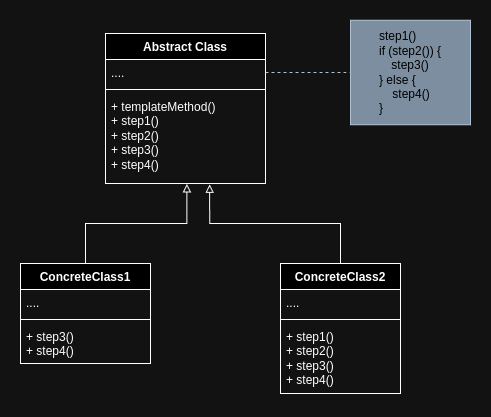

The diagram above was exported from draw.io. Its source (the exported page's mxGraphModel, read from the mxfile embedded in the PNG):
<mxGraphModel dx="830" dy="426" grid="1" gridSize="10" guides="1" tooltips="1" connect="1" arrows="1" fold="1" page="1" pageScale="1" pageWidth="850" pageHeight="1100" math="0" shadow="0">
  <root>
    <mxCell id="0" />
    <mxCell id="1" parent="0" />
    <mxCell id="W2XDpspYo8uMqF7i_rQs-5" style="edgeStyle=orthogonalEdgeStyle;rounded=0;orthogonalLoop=1;jettySize=auto;html=1;exitX=0.5;exitY=1;exitDx=0;exitDy=0;" edge="1" parent="1">
      <mxGeometry relative="1" as="geometry">
        <mxPoint x="330" y="278.20000000000005" as="targetPoint" />
        <mxPoint x="330" y="278" as="sourcePoint" />
      </mxGeometry>
    </mxCell>
    <mxCell id="W2XDpspYo8uMqF7i_rQs-16" value="Abstract Class&lt;div&gt;&lt;br&gt;&lt;/div&gt;" style="swimlane;fontStyle=1;align=center;verticalAlign=top;childLayout=stackLayout;horizontal=1;startSize=26;horizontalStack=0;resizeParent=1;resizeParentMax=0;resizeLast=0;collapsible=1;marginBottom=0;whiteSpace=wrap;html=1;" vertex="1" parent="1">
      <mxGeometry x="265" y="280" width="160" height="150" as="geometry" />
    </mxCell>
    <mxCell id="W2XDpspYo8uMqF7i_rQs-17" value="...." style="text;strokeColor=none;fillColor=none;align=left;verticalAlign=top;spacingLeft=4;spacingRight=4;overflow=hidden;rotatable=0;points=[[0,0.5],[1,0.5]];portConstraint=eastwest;whiteSpace=wrap;html=1;" vertex="1" parent="W2XDpspYo8uMqF7i_rQs-16">
      <mxGeometry y="26" width="160" height="26" as="geometry" />
    </mxCell>
    <mxCell id="W2XDpspYo8uMqF7i_rQs-18" value="" style="line;strokeWidth=1;fillColor=none;align=left;verticalAlign=middle;spacingTop=-1;spacingLeft=3;spacingRight=3;rotatable=0;labelPosition=right;points=[];portConstraint=eastwest;strokeColor=inherit;" vertex="1" parent="W2XDpspYo8uMqF7i_rQs-16">
      <mxGeometry y="52" width="160" height="8" as="geometry" />
    </mxCell>
    <mxCell id="W2XDpspYo8uMqF7i_rQs-19" value="+ templateMethod()&lt;br&gt;+ step1()&lt;br&gt;+ step2()&lt;br&gt;+ step3()&lt;br&gt;+ step4()" style="text;strokeColor=none;fillColor=none;align=left;verticalAlign=top;spacingLeft=4;spacingRight=4;overflow=hidden;rotatable=0;points=[[0,0.5],[1,0.5]];portConstraint=eastwest;whiteSpace=wrap;html=1;" vertex="1" parent="W2XDpspYo8uMqF7i_rQs-16">
      <mxGeometry y="60" width="160" height="90" as="geometry" />
    </mxCell>
    <mxCell id="W2XDpspYo8uMqF7i_rQs-21" value="&lt;div style=&quot;text-align: left;&quot;&gt;&lt;span style=&quot;background-color: initial;&quot;&gt;step1()&lt;/span&gt;&lt;/div&gt;if (step2()) {&lt;div&gt;step3()&lt;br&gt;&lt;div style=&quot;text-align: left;&quot;&gt;&lt;span style=&quot;background-color: initial;&quot;&gt;} else {&lt;/span&gt;&lt;/div&gt;&lt;/div&gt;&lt;div style=&quot;text-align: left;&quot;&gt;&lt;span style=&quot;background-color: initial;&quot;&gt;&amp;nbsp; &amp;nbsp; step4()&lt;/span&gt;&lt;/div&gt;&lt;div style=&quot;text-align: left;&quot;&gt;&lt;span style=&quot;background-color: initial;&quot;&gt;}&lt;/span&gt;&lt;/div&gt;" style="rounded=0;whiteSpace=wrap;html=1;fillColor=#647687;fontColor=#ffffff;strokeColor=#314354;" vertex="1" parent="1">
      <mxGeometry x="510" y="266.75" width="120" height="104.5" as="geometry" />
    </mxCell>
    <mxCell id="W2XDpspYo8uMqF7i_rQs-20" style="edgeStyle=orthogonalEdgeStyle;rounded=0;orthogonalLoop=1;jettySize=auto;html=1;endArrow=none;endFill=0;dashed=1;entryX=0;entryY=0.5;entryDx=0;entryDy=0;fillColor=#647687;strokeColor=#314354;" edge="1" parent="1" source="W2XDpspYo8uMqF7i_rQs-17" target="W2XDpspYo8uMqF7i_rQs-21">
      <mxGeometry relative="1" as="geometry">
        <mxPoint x="510" y="319" as="targetPoint" />
      </mxGeometry>
    </mxCell>
    <mxCell id="W2XDpspYo8uMqF7i_rQs-22" value="&lt;div&gt;ConcreteClass1&lt;/div&gt;" style="swimlane;fontStyle=1;align=center;verticalAlign=top;childLayout=stackLayout;horizontal=1;startSize=26;horizontalStack=0;resizeParent=1;resizeParentMax=0;resizeLast=0;collapsible=1;marginBottom=0;whiteSpace=wrap;html=1;" vertex="1" parent="1">
      <mxGeometry x="180" y="510" width="130" height="100" as="geometry" />
    </mxCell>
    <mxCell id="W2XDpspYo8uMqF7i_rQs-23" value="...." style="text;strokeColor=none;fillColor=none;align=left;verticalAlign=top;spacingLeft=4;spacingRight=4;overflow=hidden;rotatable=0;points=[[0,0.5],[1,0.5]];portConstraint=eastwest;whiteSpace=wrap;html=1;" vertex="1" parent="W2XDpspYo8uMqF7i_rQs-22">
      <mxGeometry y="26" width="130" height="26" as="geometry" />
    </mxCell>
    <mxCell id="W2XDpspYo8uMqF7i_rQs-24" value="" style="line;strokeWidth=1;fillColor=none;align=left;verticalAlign=middle;spacingTop=-1;spacingLeft=3;spacingRight=3;rotatable=0;labelPosition=right;points=[];portConstraint=eastwest;strokeColor=inherit;" vertex="1" parent="W2XDpspYo8uMqF7i_rQs-22">
      <mxGeometry y="52" width="130" height="8" as="geometry" />
    </mxCell>
    <mxCell id="W2XDpspYo8uMqF7i_rQs-25" value="+ step3()&lt;br&gt;+ step4()" style="text;strokeColor=none;fillColor=none;align=left;verticalAlign=top;spacingLeft=4;spacingRight=4;overflow=hidden;rotatable=0;points=[[0,0.5],[1,0.5]];portConstraint=eastwest;whiteSpace=wrap;html=1;" vertex="1" parent="W2XDpspYo8uMqF7i_rQs-22">
      <mxGeometry y="60" width="130" height="40" as="geometry" />
    </mxCell>
    <mxCell id="W2XDpspYo8uMqF7i_rQs-26" value="&lt;div&gt;ConcreteClass2&lt;/div&gt;" style="swimlane;fontStyle=1;align=center;verticalAlign=top;childLayout=stackLayout;horizontal=1;startSize=26;horizontalStack=0;resizeParent=1;resizeParentMax=0;resizeLast=0;collapsible=1;marginBottom=0;whiteSpace=wrap;html=1;" vertex="1" parent="1">
      <mxGeometry x="440" y="510" width="120" height="130" as="geometry" />
    </mxCell>
    <mxCell id="W2XDpspYo8uMqF7i_rQs-27" value="...." style="text;strokeColor=none;fillColor=none;align=left;verticalAlign=top;spacingLeft=4;spacingRight=4;overflow=hidden;rotatable=0;points=[[0,0.5],[1,0.5]];portConstraint=eastwest;whiteSpace=wrap;html=1;" vertex="1" parent="W2XDpspYo8uMqF7i_rQs-26">
      <mxGeometry y="26" width="120" height="26" as="geometry" />
    </mxCell>
    <mxCell id="W2XDpspYo8uMqF7i_rQs-28" value="" style="line;strokeWidth=1;fillColor=none;align=left;verticalAlign=middle;spacingTop=-1;spacingLeft=3;spacingRight=3;rotatable=0;labelPosition=right;points=[];portConstraint=eastwest;strokeColor=inherit;" vertex="1" parent="W2XDpspYo8uMqF7i_rQs-26">
      <mxGeometry y="52" width="120" height="8" as="geometry" />
    </mxCell>
    <mxCell id="W2XDpspYo8uMqF7i_rQs-29" value="+ step1()&lt;br&gt;+ step2()&lt;br&gt;+ step3()&lt;br&gt;+ step4()" style="text;strokeColor=none;fillColor=none;align=left;verticalAlign=top;spacingLeft=4;spacingRight=4;overflow=hidden;rotatable=0;points=[[0,0.5],[1,0.5]];portConstraint=eastwest;whiteSpace=wrap;html=1;" vertex="1" parent="W2XDpspYo8uMqF7i_rQs-26">
      <mxGeometry y="60" width="120" height="70" as="geometry" />
    </mxCell>
    <mxCell id="W2XDpspYo8uMqF7i_rQs-30" style="edgeStyle=orthogonalEdgeStyle;rounded=0;orthogonalLoop=1;jettySize=auto;html=1;entryX=0.509;entryY=1.004;entryDx=0;entryDy=0;entryPerimeter=0;endArrow=block;endFill=0;" edge="1" parent="1" source="W2XDpspYo8uMqF7i_rQs-22" target="W2XDpspYo8uMqF7i_rQs-19">
      <mxGeometry relative="1" as="geometry" />
    </mxCell>
    <mxCell id="W2XDpspYo8uMqF7i_rQs-31" style="edgeStyle=orthogonalEdgeStyle;rounded=0;orthogonalLoop=1;jettySize=auto;html=1;entryX=0.651;entryY=1.009;entryDx=0;entryDy=0;entryPerimeter=0;endArrow=block;endFill=0;" edge="1" parent="1" source="W2XDpspYo8uMqF7i_rQs-26" target="W2XDpspYo8uMqF7i_rQs-19">
      <mxGeometry relative="1" as="geometry" />
    </mxCell>
  </root>
</mxGraphModel>